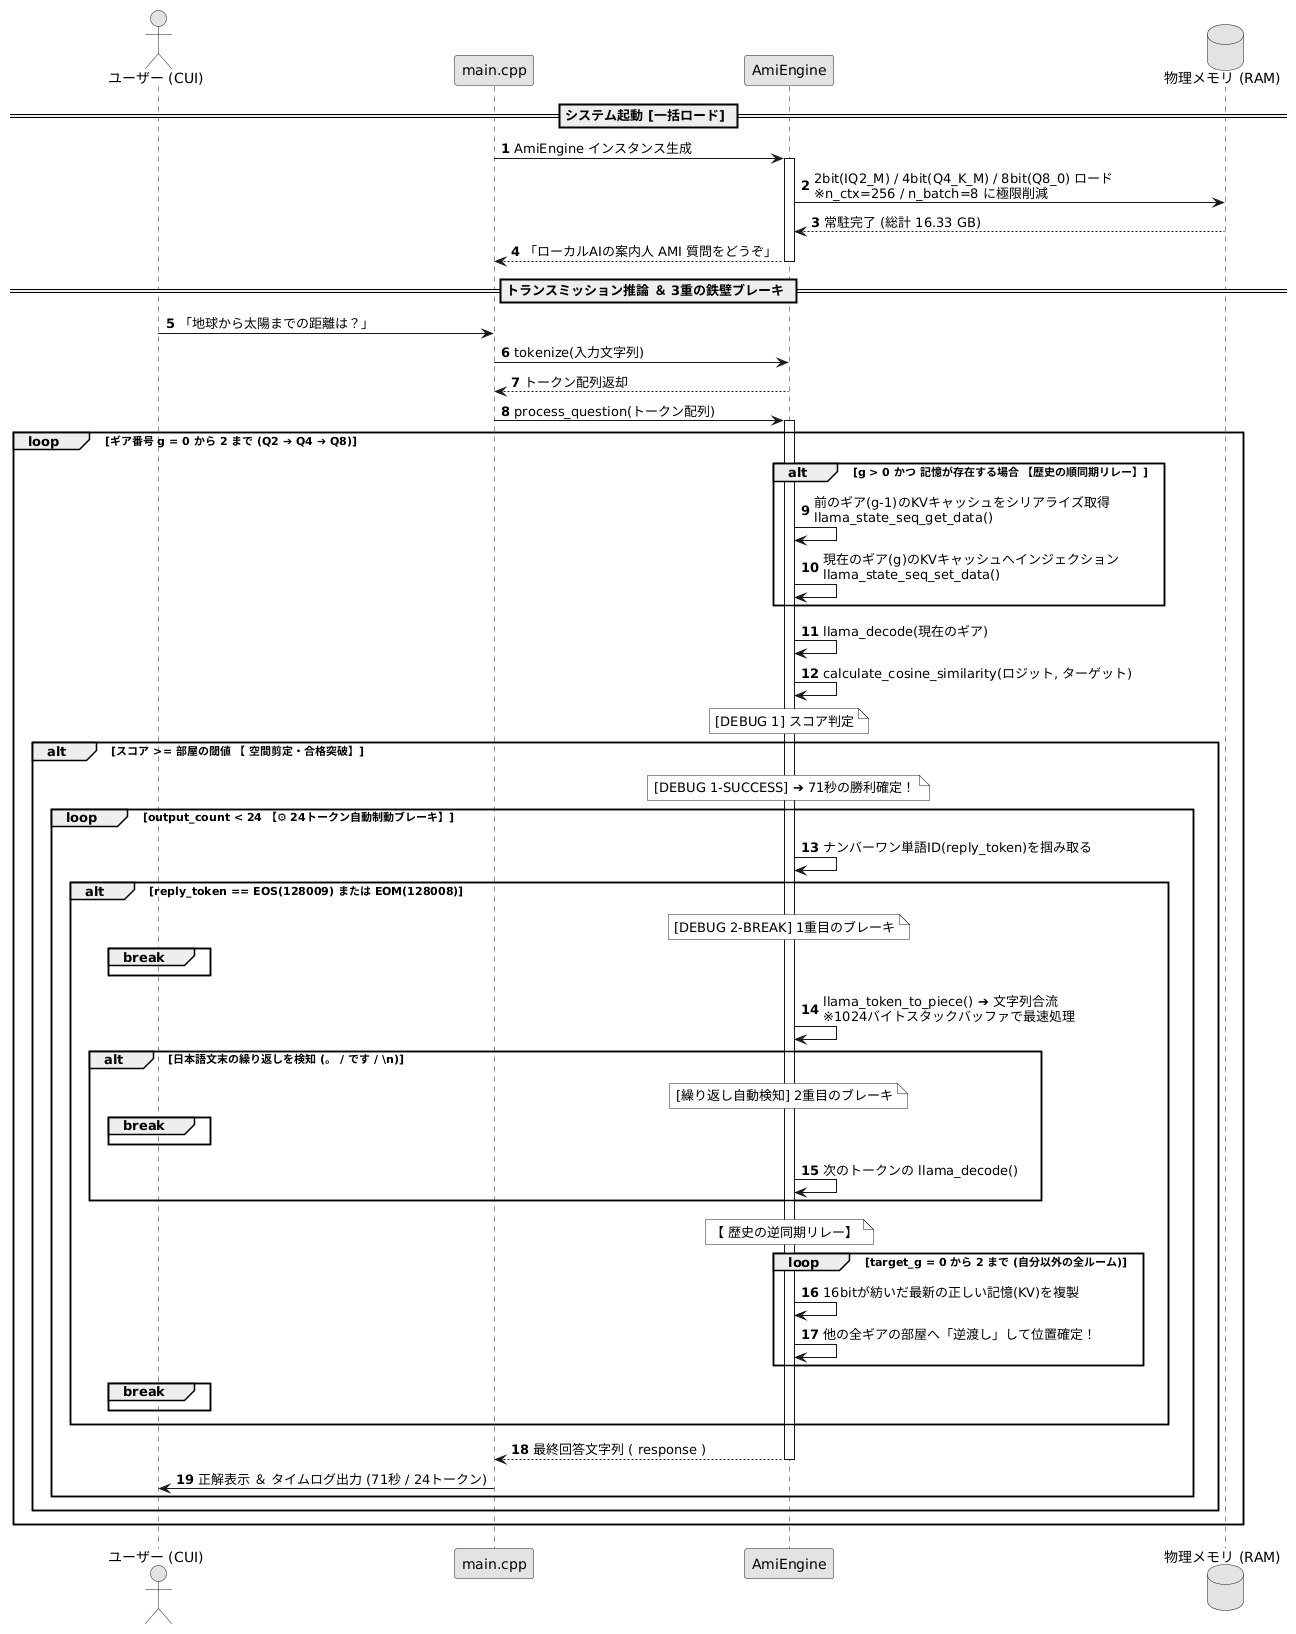

The diagram above was rendered by PlantUML. Its source (embedded in the PNG):
@startuml
autonumber
skinparam monochrome true
skinparam shadowing false

actor "ユーザー (CUI)" as User
participant "main.cpp" as Main
participant "AmiEngine" as Engine
database "物理メモリ (RAM)" as RAM

==  システム起動 [一括ロード] ==
Main -> Engine :  AmiEngine インスタンス生成
activate Engine
Engine -> RAM : 2bit(IQ2_M) / 4bit(Q4_K_M) / 8bit(Q8_0) ロード\n※n_ctx=256 / n_batch=8 に極限削減
RAM --> Engine : 常駐完了 (総計 16.33 GB)
Engine --> Main :  「ローカルAIの案内人 AMI 質問をどうぞ」
deactivate Engine

==  トランスミッション推論 ＆ 3重の鉄壁ブレーキ ==
User -> Main : 「地球から太陽までの距離は？」
Main -> Engine : tokenize(入力文字列)
Engine --> Main : トークン配列返却

Main -> Engine : process_question(トークン配列)
activate Engine

loop ギア番号 g = 0 から 2 まで (Q2 ➔ Q4 ➔ Q8)
    alt g > 0 かつ 記憶が存在する場合 【歴史の順同期リレー】
        Engine -> Engine : 前のギア(g-1)のKVキャッシュをシリアライズ取得\nllama_state_seq_get_data()
        Engine -> Engine : 現在のギア(g)のKVキャッシュへインジェクション\nllama_state_seq_set_data()
    end
    
    Engine -> Engine : llama_decode(現在のギア)
    Engine -> Engine : calculate_cosine_similarity(ロジット, ターゲット)
    note over Engine: [DEBUG 1] スコア判定
    
    alt スコア >= 部屋の閾値 【 空間剪定・合格突破】
        note over Engine: [DEBUG 1-SUCCESS] ➔ 71秒の勝利確定！
        
        loop output_count < 24 【⚙ 24トークン自動制動ブレーキ】
            Engine -> Engine : ナンバーワン単語ID(reply_token)を掴み取る
            
            alt reply_token == EOS(128009) または EOM(128008)
                note over Engine: [DEBUG 2-BREAK] 1重目のブレーキ
                break
            end
            
            Engine -> Engine : llama_token_to_piece() ➔ 文字列合流\n※1024バイトスタックバッファで最速処理
            
            alt 日本語文末の繰り返しを検知 (。 / です / \\n)
                note over Engine: [繰り返し自動検知] 2重目のブレーキ
                break
            end
            
            Engine -> Engine : 次のトークンの llama_decode()
        end
        
        note over Engine: 【 歴史の逆同期リレー】
        loop target_g = 0 から 2 まで (自分以外の全ルーム)
            Engine -> Engine : 16bitが紡いだ最新の正しい記憶(KV)を複製
            Engine -> Engine : 他の全ギアの部屋へ「逆渡し」して位置確定！
        end
        break
    end
end

Engine --> Main : 最終回答文字列 ( response )
deactivate Engine
Main -> User :  正解表示 ＆ タイムログ出力 (71秒 / 24トークン)

@endum